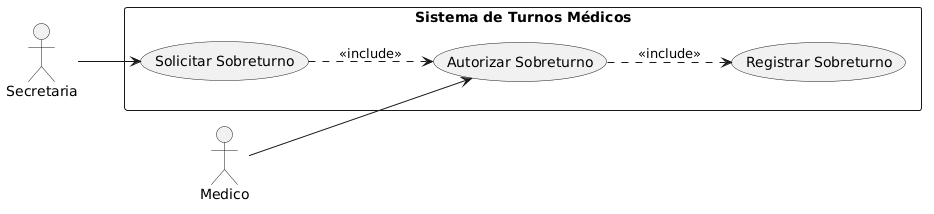

The diagram above was rendered by PlantUML. Its source (embedded in the PNG):
@startuml
left to right direction

actor Secretaria
actor Medico

rectangle "Sistema de Turnos Médicos" {

  usecase "Solicitar Sobreturno" as UC04
  usecase "Autorizar Sobreturno" as UC04_1
  usecase "Registrar Sobreturno" as UC04_2

  Secretaria --> UC04
  UC04 ..> UC04_1 : <<include>>

  Medico --> UC04_1

  UC04_1 ..> UC04_2 : <<include>>
}
@enduml